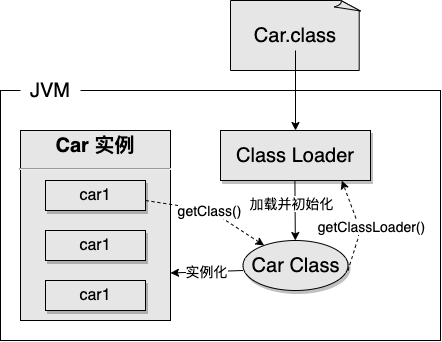

The diagram above was exported from draw.io. Its source (the exported page's mxGraphModel, read from the mxfile embedded in the PNG):
<mxGraphModel dx="774" dy="535" grid="1" gridSize="10" guides="1" tooltips="1" connect="1" arrows="1" fold="1" page="1" pageScale="1" pageWidth="1920" pageHeight="1200" math="0" shadow="0">
  <root>
    <mxCell id="0" />
    <mxCell id="1" parent="0" />
    <mxCell id="8" value="" style="rounded=0;whiteSpace=wrap;html=1;" vertex="1" parent="1">
      <mxGeometry x="150" y="150" width="440" height="250" as="geometry" />
    </mxCell>
    <mxCell id="9" value="&lt;font style=&quot;font-size: 20px&quot;&gt;JVM&lt;/font&gt;" style="text;html=1;strokeColor=none;align=center;verticalAlign=middle;whiteSpace=wrap;rounded=0;fillColor=#ffffff;" vertex="1" parent="1">
      <mxGeometry x="170" y="140" width="60" height="20" as="geometry" />
    </mxCell>
    <mxCell id="11" value="&lt;p style=&quot;margin: 4px 0px 0px ; font-size: 20px&quot;&gt;&lt;b&gt;&lt;font style=&quot;font-size: 20px&quot;&gt;Car 实例&lt;/font&gt;&lt;/b&gt;&lt;/p&gt;&lt;hr style=&quot;font-size: 20px&quot;&gt;&lt;p style=&quot;margin: 0px 0px 0px 8px ; font-size: 20px&quot;&gt;&lt;br&gt;&lt;/p&gt;" style="verticalAlign=top;align=center;overflow=fill;fontSize=12;fontFamily=Helvetica;html=1;fillColor=#E6E6E6;" vertex="1" parent="1">
      <mxGeometry x="170" y="190" width="150" height="190" as="geometry" />
    </mxCell>
    <mxCell id="12" value="&lt;font style=&quot;font-size: 20px&quot;&gt;Car.class&lt;/font&gt;" style="whiteSpace=wrap;html=1;shape=mxgraph.basic.document;fillColor=#E6E6E6;" vertex="1" parent="1">
      <mxGeometry x="380" y="60" width="130" height="70" as="geometry" />
    </mxCell>
    <mxCell id="14" value="&lt;font style=&quot;font-size: 20px&quot;&gt;Class Loader&lt;/font&gt;" style="rounded=0;whiteSpace=wrap;html=1;fillColor=#E6E6E6;shadow=1;" vertex="1" parent="1">
      <mxGeometry x="370" y="190" width="150" height="50" as="geometry" />
    </mxCell>
    <mxCell id="17" value="" style="endArrow=classic;html=1;entryX=0.5;entryY=0;entryDx=0;entryDy=0;" edge="1" parent="1" target="14">
      <mxGeometry width="50" height="50" relative="1" as="geometry">
        <mxPoint x="445" y="110" as="sourcePoint" />
        <mxPoint x="480" y="60" as="targetPoint" />
      </mxGeometry>
    </mxCell>
    <mxCell id="18" value="&lt;font style=&quot;font-size: 20px&quot;&gt;Car Class&lt;/font&gt;" style="ellipse;whiteSpace=wrap;html=1;shadow=1;fillColor=#E6E6E6;" vertex="1" parent="1">
      <mxGeometry x="392.5" y="300" width="105" height="50" as="geometry" />
    </mxCell>
    <mxCell id="19" value="" style="endArrow=classic;html=1;entryX=0.5;entryY=0;entryDx=0;entryDy=0;" edge="1" parent="1">
      <mxGeometry width="50" height="50" relative="1" as="geometry">
        <mxPoint x="444.41" y="240" as="sourcePoint" />
        <mxPoint x="444.8200000000003" y="300" as="targetPoint" />
      </mxGeometry>
    </mxCell>
    <mxCell id="20" value="&lt;font style=&quot;font-size: 14px&quot;&gt;加载并初始化&lt;/font&gt;" style="edgeLabel;html=1;align=center;verticalAlign=middle;resizable=0;points=[];" vertex="1" connectable="0" parent="19">
      <mxGeometry x="-0.2524" y="-4" relative="1" as="geometry">
        <mxPoint as="offset" />
      </mxGeometry>
    </mxCell>
    <mxCell id="21" value="&lt;font style=&quot;font-size: 14px&quot;&gt;getClass()&lt;/font&gt;" style="endArrow=classic;html=1;dashed=1;" edge="1" parent="1" target="18">
      <mxGeometry width="50" height="50" relative="1" as="geometry">
        <mxPoint x="295" y="260" as="sourcePoint" />
        <mxPoint x="345" y="210" as="targetPoint" />
        <Array as="points">
          <mxPoint x="360" y="270" />
        </Array>
      </mxGeometry>
    </mxCell>
    <mxCell id="22" value="&lt;font style=&quot;font-size: 16px&quot;&gt;car1&lt;/font&gt;" style="rounded=0;whiteSpace=wrap;html=1;shadow=1;fillColor=#E6E6E6;" vertex="1" parent="1">
      <mxGeometry x="195" y="240" width="100" height="30" as="geometry" />
    </mxCell>
    <mxCell id="23" value="&lt;font style=&quot;font-size: 16px&quot;&gt;car1&lt;/font&gt;" style="rounded=0;whiteSpace=wrap;html=1;shadow=1;fillColor=#E6E6E6;" vertex="1" parent="1">
      <mxGeometry x="195" y="290" width="100" height="30" as="geometry" />
    </mxCell>
    <mxCell id="24" value="&lt;font style=&quot;font-size: 16px&quot;&gt;car1&lt;/font&gt;" style="rounded=0;whiteSpace=wrap;html=1;shadow=1;fillColor=#E6E6E6;" vertex="1" parent="1">
      <mxGeometry x="195" y="340" width="100" height="30" as="geometry" />
    </mxCell>
    <mxCell id="27" value="&lt;font style=&quot;font-size: 14px&quot;&gt;实例化&lt;/font&gt;" style="endArrow=classic;html=1;entryX=1;entryY=0.75;entryDx=0;entryDy=0;" edge="1" parent="1" target="11">
      <mxGeometry width="50" height="50" relative="1" as="geometry">
        <mxPoint x="392.5" y="330" as="sourcePoint" />
        <mxPoint x="442.5" y="280" as="targetPoint" />
      </mxGeometry>
    </mxCell>
    <mxCell id="28" value="" style="endArrow=classic;html=1;dashed=1;entryX=0.809;entryY=1.002;entryDx=0;entryDy=0;entryPerimeter=0;" edge="1" parent="1" target="14">
      <mxGeometry width="50" height="50" relative="1" as="geometry">
        <mxPoint x="497.5" y="330" as="sourcePoint" />
        <mxPoint x="547.5" y="280" as="targetPoint" />
        <Array as="points">
          <mxPoint x="510" y="290" />
        </Array>
      </mxGeometry>
    </mxCell>
    <mxCell id="29" value="&lt;font style=&quot;font-size: 14px&quot;&gt;getClassLoader()&lt;/font&gt;" style="edgeLabel;html=1;align=center;verticalAlign=middle;resizable=0;points=[];" vertex="1" connectable="0" parent="28">
      <mxGeometry x="0.1555" relative="1" as="geometry">
        <mxPoint x="14.69" y="7.54" as="offset" />
      </mxGeometry>
    </mxCell>
  </root>
</mxGraphModel>